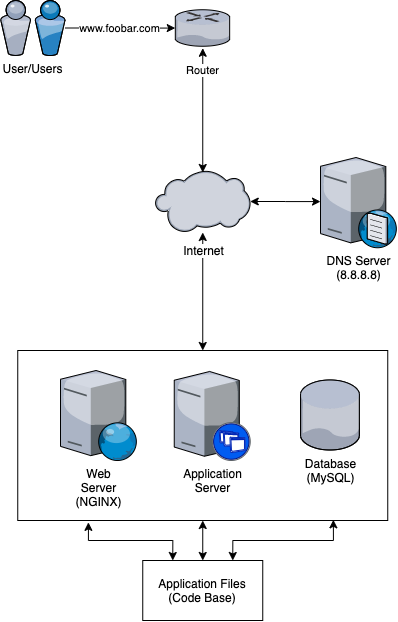

The diagram above was exported from draw.io. Its source (the exported page's mxGraphModel, read from the mxfile embedded in the PNG):
<mxGraphModel dx="988" dy="603" grid="1" gridSize="10" guides="1" tooltips="1" connect="1" arrows="1" fold="1" page="1" pageScale="1" pageWidth="1100" pageHeight="850" background="#ffffff" math="0" shadow="0">
  <root>
    <mxCell id="0" />
    <mxCell id="1" parent="0" />
    <mxCell id="YEgCOc4k79qsz9BmRywc-17" value="Router" style="edgeStyle=orthogonalEdgeStyle;rounded=0;orthogonalLoop=1;jettySize=auto;html=1;startArrow=classic;startFill=1;" edge="1" parent="1">
      <mxGeometry x="-0.6419" relative="1" as="geometry">
        <mxPoint x="562.25" y="207.7499999999999" as="sourcePoint" />
        <mxPoint x="562.25" y="332" as="targetPoint" />
        <mxPoint as="offset" />
      </mxGeometry>
    </mxCell>
    <mxCell id="YEgCOc4k79qsz9BmRywc-14" value="" style="rounded=0;whiteSpace=wrap;html=1;" vertex="1" parent="1">
      <mxGeometry x="377.25" y="510" width="370" height="170" as="geometry" />
    </mxCell>
    <mxCell id="YEgCOc4k79qsz9BmRywc-16" value="www.foobar.com" style="edgeStyle=orthogonalEdgeStyle;rounded=0;orthogonalLoop=1;jettySize=auto;html=1;" edge="1" parent="1" source="YEgCOc4k79qsz9BmRywc-4" target="YEgCOc4k79qsz9BmRywc-5">
      <mxGeometry relative="1" as="geometry" />
    </mxCell>
    <mxCell id="YEgCOc4k79qsz9BmRywc-4" value="User/Users" style="verticalLabelPosition=bottom;aspect=fixed;html=1;verticalAlign=top;strokeColor=none;align=center;outlineConnect=0;shape=mxgraph.citrix.users;" vertex="1" parent="1">
      <mxGeometry x="360" y="160" width="64.5" height="55" as="geometry" />
    </mxCell>
    <mxCell id="YEgCOc4k79qsz9BmRywc-5" value="" style="verticalLabelPosition=bottom;aspect=fixed;html=1;verticalAlign=top;strokeColor=none;align=center;outlineConnect=0;shape=mxgraph.citrix.router;" vertex="1" parent="1">
      <mxGeometry x="534.75" y="169.25" width="55" height="36.5" as="geometry" />
    </mxCell>
    <mxCell id="YEgCOc4k79qsz9BmRywc-7" value="Database&lt;br&gt;(MySQL)" style="verticalLabelPosition=bottom;aspect=fixed;html=1;verticalAlign=top;strokeColor=none;align=center;outlineConnect=0;shape=mxgraph.citrix.database;" vertex="1" parent="1">
      <mxGeometry x="660" y="539.5" width="59.5" height="70" as="geometry" />
    </mxCell>
    <mxCell id="YEgCOc4k79qsz9BmRywc-8" value="Web&lt;br&gt;Server&lt;br&gt;(NGINX)" style="verticalLabelPosition=bottom;aspect=fixed;html=1;verticalAlign=top;strokeColor=none;align=center;outlineConnect=0;shape=mxgraph.citrix.web_server;" vertex="1" parent="1">
      <mxGeometry x="420" y="530" width="76.5" height="90" as="geometry" />
    </mxCell>
    <mxCell id="YEgCOc4k79qsz9BmRywc-19" value="" style="edgeStyle=orthogonalEdgeStyle;rounded=0;orthogonalLoop=1;jettySize=auto;html=1;startArrow=classic;startFill=1;entryX=0.5;entryY=0;entryDx=0;entryDy=0;" edge="1" parent="1" source="YEgCOc4k79qsz9BmRywc-10" target="YEgCOc4k79qsz9BmRywc-14">
      <mxGeometry relative="1" as="geometry">
        <mxPoint x="562.25" y="422" as="targetPoint" />
      </mxGeometry>
    </mxCell>
    <mxCell id="YEgCOc4k79qsz9BmRywc-26" value="Internet" style="text;html=1;align=center;verticalAlign=middle;resizable=0;points=[];labelBackgroundColor=#ffffff;" vertex="1" connectable="0" parent="YEgCOc4k79qsz9BmRywc-19">
      <mxGeometry x="-0.1384" y="-2" relative="1" as="geometry">
        <mxPoint x="2" y="-32.83" as="offset" />
      </mxGeometry>
    </mxCell>
    <mxCell id="YEgCOc4k79qsz9BmRywc-10" value="" style="verticalLabelPosition=bottom;aspect=fixed;html=1;verticalAlign=top;strokeColor=none;align=center;outlineConnect=0;shape=mxgraph.citrix.cloud;" vertex="1" parent="1">
      <mxGeometry x="514.75" y="330" width="95" height="62" as="geometry" />
    </mxCell>
    <mxCell id="YEgCOc4k79qsz9BmRywc-11" value="Application&lt;br&gt;Server" style="verticalLabelPosition=bottom;aspect=fixed;html=1;verticalAlign=top;strokeColor=none;align=center;outlineConnect=0;shape=mxgraph.citrix.xenapp_server;" vertex="1" parent="1">
      <mxGeometry x="533.75" y="531" width="76" height="89" as="geometry" />
    </mxCell>
    <mxCell id="YEgCOc4k79qsz9BmRywc-25" value="" style="edgeStyle=orthogonalEdgeStyle;rounded=0;orthogonalLoop=1;jettySize=auto;html=1;startArrow=classic;startFill=1;" edge="1" parent="1" source="YEgCOc4k79qsz9BmRywc-12" target="YEgCOc4k79qsz9BmRywc-10">
      <mxGeometry relative="1" as="geometry">
        <mxPoint x="630" y="356" as="targetPoint" />
      </mxGeometry>
    </mxCell>
    <mxCell id="YEgCOc4k79qsz9BmRywc-12" value="DNS Server&lt;br&gt;(8.8.8.8)" style="verticalLabelPosition=bottom;aspect=fixed;html=1;verticalAlign=top;strokeColor=none;align=center;outlineConnect=0;shape=mxgraph.citrix.dns_server;" vertex="1" parent="1">
      <mxGeometry x="680" y="314.75" width="76.5" height="92.5" as="geometry" />
    </mxCell>
    <mxCell id="YEgCOc4k79qsz9BmRywc-20" style="edgeStyle=orthogonalEdgeStyle;rounded=0;orthogonalLoop=1;jettySize=auto;html=1;exitX=0.25;exitY=0;exitDx=0;exitDy=0;entryX=0.191;entryY=1.011;entryDx=0;entryDy=0;entryPerimeter=0;startArrow=classic;startFill=1;" edge="1" parent="1" source="YEgCOc4k79qsz9BmRywc-15" target="YEgCOc4k79qsz9BmRywc-14">
      <mxGeometry relative="1" as="geometry" />
    </mxCell>
    <mxCell id="YEgCOc4k79qsz9BmRywc-21" style="edgeStyle=orthogonalEdgeStyle;rounded=0;orthogonalLoop=1;jettySize=auto;html=1;exitX=0.5;exitY=0;exitDx=0;exitDy=0;entryX=0.5;entryY=1;entryDx=0;entryDy=0;startArrow=classic;startFill=1;" edge="1" parent="1" source="YEgCOc4k79qsz9BmRywc-15" target="YEgCOc4k79qsz9BmRywc-14">
      <mxGeometry relative="1" as="geometry" />
    </mxCell>
    <mxCell id="YEgCOc4k79qsz9BmRywc-22" style="edgeStyle=orthogonalEdgeStyle;rounded=0;orthogonalLoop=1;jettySize=auto;html=1;exitX=0.75;exitY=0;exitDx=0;exitDy=0;entryX=0.853;entryY=0.996;entryDx=0;entryDy=0;entryPerimeter=0;startArrow=classic;startFill=1;" edge="1" parent="1" source="YEgCOc4k79qsz9BmRywc-15" target="YEgCOc4k79qsz9BmRywc-14">
      <mxGeometry relative="1" as="geometry" />
    </mxCell>
    <mxCell id="YEgCOc4k79qsz9BmRywc-15" value="Application Files&lt;br&gt;(Code Base)" style="rounded=0;whiteSpace=wrap;html=1;" vertex="1" parent="1">
      <mxGeometry x="502.25" y="720" width="120" height="60" as="geometry" />
    </mxCell>
  </root>
</mxGraphModel>